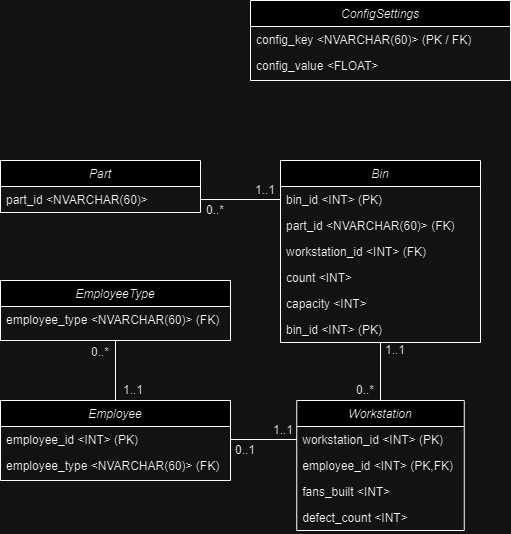

The diagram above was exported from draw.io. Its source (the exported page's mxGraphModel, read from the mxfile embedded in the PNG):
<mxGraphModel dx="1079" dy="750" grid="1" gridSize="10" guides="1" tooltips="1" connect="1" arrows="1" fold="1" page="1" pageScale="1" pageWidth="827" pageHeight="1169" math="0" shadow="0">
  <root>
    <mxCell id="WIyWlLk6GJQsqaUBKTNV-0" />
    <mxCell id="WIyWlLk6GJQsqaUBKTNV-1" parent="WIyWlLk6GJQsqaUBKTNV-0" />
    <mxCell id="sq6lID1wzZtVoHkKCFSD-1" value="ConfigSettings" style="swimlane;fontStyle=2;align=center;verticalAlign=top;childLayout=stackLayout;horizontal=1;startSize=26;horizontalStack=0;resizeParent=1;resizeLast=0;collapsible=1;marginBottom=0;rounded=0;shadow=0;strokeWidth=1;" parent="WIyWlLk6GJQsqaUBKTNV-1" vertex="1">
      <mxGeometry x="270" y="160" width="260" height="80" as="geometry">
        <mxRectangle x="230" y="140" width="160" height="26" as="alternateBounds" />
      </mxGeometry>
    </mxCell>
    <mxCell id="sq6lID1wzZtVoHkKCFSD-2" value="config_key &lt;NVARCHAR(60)&gt; (PK / FK)" style="text;align=left;verticalAlign=top;spacingLeft=4;spacingRight=4;overflow=hidden;rotatable=0;points=[[0,0.5],[1,0.5]];portConstraint=eastwest;" parent="sq6lID1wzZtVoHkKCFSD-1" vertex="1">
      <mxGeometry y="26" width="260" height="26" as="geometry" />
    </mxCell>
    <mxCell id="sq6lID1wzZtVoHkKCFSD-4" value="config_value &lt;FLOAT&gt;" style="text;align=left;verticalAlign=top;spacingLeft=4;spacingRight=4;overflow=hidden;rotatable=0;points=[[0,0.5],[1,0.5]];portConstraint=eastwest;rounded=0;shadow=0;html=0;" parent="sq6lID1wzZtVoHkKCFSD-1" vertex="1">
      <mxGeometry y="52" width="260" height="26" as="geometry" />
    </mxCell>
    <mxCell id="sq6lID1wzZtVoHkKCFSD-10" value="Part" style="swimlane;fontStyle=2;align=center;verticalAlign=top;childLayout=stackLayout;horizontal=1;startSize=26;horizontalStack=0;resizeParent=1;resizeLast=0;collapsible=1;marginBottom=0;rounded=0;shadow=0;strokeWidth=1;" parent="WIyWlLk6GJQsqaUBKTNV-1" vertex="1">
      <mxGeometry x="20" y="320" width="200" height="52" as="geometry">
        <mxRectangle x="230" y="140" width="160" height="26" as="alternateBounds" />
      </mxGeometry>
    </mxCell>
    <mxCell id="sq6lID1wzZtVoHkKCFSD-11" value="part_id &lt;NVARCHAR(60)&gt;" style="text;align=left;verticalAlign=top;spacingLeft=4;spacingRight=4;overflow=hidden;rotatable=0;points=[[0,0.5],[1,0.5]];portConstraint=eastwest;" parent="sq6lID1wzZtVoHkKCFSD-10" vertex="1">
      <mxGeometry y="26" width="200" height="26" as="geometry" />
    </mxCell>
    <mxCell id="sq6lID1wzZtVoHkKCFSD-15" value="Bin" style="swimlane;fontStyle=2;align=center;verticalAlign=top;childLayout=stackLayout;horizontal=1;startSize=26;horizontalStack=0;resizeParent=1;resizeLast=0;collapsible=1;marginBottom=0;rounded=0;shadow=0;strokeWidth=1;" parent="WIyWlLk6GJQsqaUBKTNV-1" vertex="1">
      <mxGeometry x="300" y="320" width="200" height="182" as="geometry">
        <mxRectangle x="230" y="140" width="160" height="26" as="alternateBounds" />
      </mxGeometry>
    </mxCell>
    <mxCell id="sq6lID1wzZtVoHkKCFSD-16" value="bin_id &lt;INT&gt; (PK)" style="text;align=left;verticalAlign=top;spacingLeft=4;spacingRight=4;overflow=hidden;rotatable=0;points=[[0,0.5],[1,0.5]];portConstraint=eastwest;" parent="sq6lID1wzZtVoHkKCFSD-15" vertex="1">
      <mxGeometry y="26" width="200" height="26" as="geometry" />
    </mxCell>
    <mxCell id="sq6lID1wzZtVoHkKCFSD-18" value="part_id &lt;NVARCHAR(60)&gt; (FK)" style="text;align=left;verticalAlign=top;spacingLeft=4;spacingRight=4;overflow=hidden;rotatable=0;points=[[0,0.5],[1,0.5]];portConstraint=eastwest;" parent="sq6lID1wzZtVoHkKCFSD-15" vertex="1">
      <mxGeometry y="52" width="200" height="26" as="geometry" />
    </mxCell>
    <mxCell id="sq6lID1wzZtVoHkKCFSD-50" value="workstation_id &lt;INT&gt; (FK)" style="text;align=left;verticalAlign=top;spacingLeft=4;spacingRight=4;overflow=hidden;rotatable=0;points=[[0,0.5],[1,0.5]];portConstraint=eastwest;" parent="sq6lID1wzZtVoHkKCFSD-15" vertex="1">
      <mxGeometry y="78" width="200" height="26" as="geometry" />
    </mxCell>
    <mxCell id="sq6lID1wzZtVoHkKCFSD-19" value="count &lt;INT&gt;" style="text;align=left;verticalAlign=top;spacingLeft=4;spacingRight=4;overflow=hidden;rotatable=0;points=[[0,0.5],[1,0.5]];portConstraint=eastwest;" parent="sq6lID1wzZtVoHkKCFSD-15" vertex="1">
      <mxGeometry y="104" width="200" height="26" as="geometry" />
    </mxCell>
    <mxCell id="sq6lID1wzZtVoHkKCFSD-20" value="capacity &lt;INT&gt;" style="text;align=left;verticalAlign=top;spacingLeft=4;spacingRight=4;overflow=hidden;rotatable=0;points=[[0,0.5],[1,0.5]];portConstraint=eastwest;" parent="sq6lID1wzZtVoHkKCFSD-15" vertex="1">
      <mxGeometry y="130" width="200" height="26" as="geometry" />
    </mxCell>
    <mxCell id="sq6lID1wzZtVoHkKCFSD-48" value="bin_id &lt;INT&gt; (PK)" style="text;align=left;verticalAlign=top;spacingLeft=4;spacingRight=4;overflow=hidden;rotatable=0;points=[[0,0.5],[1,0.5]];portConstraint=eastwest;" parent="sq6lID1wzZtVoHkKCFSD-15" vertex="1">
      <mxGeometry y="156" width="200" height="26" as="geometry" />
    </mxCell>
    <mxCell id="sq6lID1wzZtVoHkKCFSD-21" style="edgeStyle=orthogonalEdgeStyle;rounded=0;orthogonalLoop=1;jettySize=auto;html=1;exitX=1;exitY=0.5;exitDx=0;exitDy=0;entryX=0;entryY=0.5;entryDx=0;entryDy=0;endArrow=none;endFill=0;" parent="WIyWlLk6GJQsqaUBKTNV-1" source="sq6lID1wzZtVoHkKCFSD-11" target="sq6lID1wzZtVoHkKCFSD-16" edge="1">
      <mxGeometry relative="1" as="geometry" />
    </mxCell>
    <mxCell id="sq6lID1wzZtVoHkKCFSD-52" style="edgeStyle=orthogonalEdgeStyle;rounded=0;orthogonalLoop=1;jettySize=auto;html=1;exitX=0.5;exitY=0;exitDx=0;exitDy=0;entryX=0.5;entryY=1;entryDx=0;entryDy=0;endArrow=none;endFill=0;" parent="WIyWlLk6GJQsqaUBKTNV-1" source="sq6lID1wzZtVoHkKCFSD-22" target="sq6lID1wzZtVoHkKCFSD-28" edge="1">
      <mxGeometry relative="1" as="geometry" />
    </mxCell>
    <mxCell id="sq6lID1wzZtVoHkKCFSD-22" value="Employee" style="swimlane;fontStyle=2;align=center;verticalAlign=top;childLayout=stackLayout;horizontal=1;startSize=26;horizontalStack=0;resizeParent=1;resizeLast=0;collapsible=1;marginBottom=0;rounded=0;shadow=0;strokeWidth=1;" parent="WIyWlLk6GJQsqaUBKTNV-1" vertex="1">
      <mxGeometry x="20" y="560" width="230" height="80" as="geometry">
        <mxRectangle x="230" y="140" width="160" height="26" as="alternateBounds" />
      </mxGeometry>
    </mxCell>
    <mxCell id="sq6lID1wzZtVoHkKCFSD-23" value="employee_id &lt;INT&gt; (PK)" style="text;align=left;verticalAlign=top;spacingLeft=4;spacingRight=4;overflow=hidden;rotatable=0;points=[[0,0.5],[1,0.5]];portConstraint=eastwest;" parent="sq6lID1wzZtVoHkKCFSD-22" vertex="1">
      <mxGeometry y="26" width="230" height="26" as="geometry" />
    </mxCell>
    <mxCell id="sq6lID1wzZtVoHkKCFSD-24" value="employee_type &lt;NVARCHAR(60)&gt; (FK)" style="text;align=left;verticalAlign=top;spacingLeft=4;spacingRight=4;overflow=hidden;rotatable=0;points=[[0,0.5],[1,0.5]];portConstraint=eastwest;" parent="sq6lID1wzZtVoHkKCFSD-22" vertex="1">
      <mxGeometry y="52" width="230" height="26" as="geometry" />
    </mxCell>
    <mxCell id="sq6lID1wzZtVoHkKCFSD-28" value="EmployeeType" style="swimlane;fontStyle=2;align=center;verticalAlign=top;childLayout=stackLayout;horizontal=1;startSize=26;horizontalStack=0;resizeParent=1;resizeLast=0;collapsible=1;marginBottom=0;rounded=0;shadow=0;strokeWidth=1;" parent="WIyWlLk6GJQsqaUBKTNV-1" vertex="1">
      <mxGeometry x="20" y="440" width="230" height="60" as="geometry">
        <mxRectangle x="230" y="140" width="160" height="26" as="alternateBounds" />
      </mxGeometry>
    </mxCell>
    <mxCell id="sq6lID1wzZtVoHkKCFSD-30" value="employee_type &lt;NVARCHAR(60)&gt; (FK)" style="text;align=left;verticalAlign=top;spacingLeft=4;spacingRight=4;overflow=hidden;rotatable=0;points=[[0,0.5],[1,0.5]];portConstraint=eastwest;" parent="sq6lID1wzZtVoHkKCFSD-28" vertex="1">
      <mxGeometry y="26" width="230" height="26" as="geometry" />
    </mxCell>
    <mxCell id="sq6lID1wzZtVoHkKCFSD-36" style="edgeStyle=orthogonalEdgeStyle;rounded=0;orthogonalLoop=1;jettySize=auto;html=1;exitX=0.5;exitY=0;exitDx=0;exitDy=0;entryX=0.5;entryY=1;entryDx=0;entryDy=0;endArrow=none;endFill=0;" parent="WIyWlLk6GJQsqaUBKTNV-1" source="sq6lID1wzZtVoHkKCFSD-32" target="sq6lID1wzZtVoHkKCFSD-15" edge="1">
      <mxGeometry relative="1" as="geometry" />
    </mxCell>
    <mxCell id="sq6lID1wzZtVoHkKCFSD-32" value="Workstation" style="swimlane;fontStyle=2;align=center;verticalAlign=top;childLayout=stackLayout;horizontal=1;startSize=26;horizontalStack=0;resizeParent=1;resizeLast=0;collapsible=1;marginBottom=0;rounded=0;shadow=0;strokeWidth=1;" parent="WIyWlLk6GJQsqaUBKTNV-1" vertex="1">
      <mxGeometry x="316.25" y="560" width="167.5" height="130" as="geometry">
        <mxRectangle x="230" y="140" width="160" height="26" as="alternateBounds" />
      </mxGeometry>
    </mxCell>
    <mxCell id="sq6lID1wzZtVoHkKCFSD-33" value="workstation_id &lt;INT&gt; (PK)" style="text;align=left;verticalAlign=top;spacingLeft=4;spacingRight=4;overflow=hidden;rotatable=0;points=[[0,0.5],[1,0.5]];portConstraint=eastwest;" parent="sq6lID1wzZtVoHkKCFSD-32" vertex="1">
      <mxGeometry y="26" width="167.5" height="26" as="geometry" />
    </mxCell>
    <mxCell id="sq6lID1wzZtVoHkKCFSD-40" value="employee_id &lt;INT&gt; (PK,FK)" style="text;align=left;verticalAlign=top;spacingLeft=4;spacingRight=4;overflow=hidden;rotatable=0;points=[[0,0.5],[1,0.5]];portConstraint=eastwest;" parent="sq6lID1wzZtVoHkKCFSD-32" vertex="1">
      <mxGeometry y="52" width="167.5" height="26" as="geometry" />
    </mxCell>
    <mxCell id="sq6lID1wzZtVoHkKCFSD-42" value="fans_built &lt;INT&gt;" style="text;align=left;verticalAlign=top;spacingLeft=4;spacingRight=4;overflow=hidden;rotatable=0;points=[[0,0.5],[1,0.5]];portConstraint=eastwest;" parent="sq6lID1wzZtVoHkKCFSD-32" vertex="1">
      <mxGeometry y="78" width="167.5" height="26" as="geometry" />
    </mxCell>
    <mxCell id="sq6lID1wzZtVoHkKCFSD-43" value="defect_count &lt;INT&gt;" style="text;align=left;verticalAlign=top;spacingLeft=4;spacingRight=4;overflow=hidden;rotatable=0;points=[[0,0.5],[1,0.5]];portConstraint=eastwest;" parent="sq6lID1wzZtVoHkKCFSD-32" vertex="1">
      <mxGeometry y="104" width="167.5" height="26" as="geometry" />
    </mxCell>
    <mxCell id="sq6lID1wzZtVoHkKCFSD-39" style="edgeStyle=orthogonalEdgeStyle;rounded=0;orthogonalLoop=1;jettySize=auto;html=1;exitX=1;exitY=0.5;exitDx=0;exitDy=0;entryX=0;entryY=0.5;entryDx=0;entryDy=0;endArrow=none;endFill=0;" parent="WIyWlLk6GJQsqaUBKTNV-1" source="sq6lID1wzZtVoHkKCFSD-23" target="sq6lID1wzZtVoHkKCFSD-33" edge="1">
      <mxGeometry relative="1" as="geometry" />
    </mxCell>
    <mxCell id="sq6lID1wzZtVoHkKCFSD-44" value="0..*" style="text;html=1;strokeColor=none;fillColor=none;align=center;verticalAlign=middle;whiteSpace=wrap;rounded=0;" parent="WIyWlLk6GJQsqaUBKTNV-1" vertex="1">
      <mxGeometry x="220" y="360" width="30" height="20" as="geometry" />
    </mxCell>
    <mxCell id="sq6lID1wzZtVoHkKCFSD-46" value="1..1" style="text;html=1;strokeColor=none;fillColor=none;align=center;verticalAlign=middle;whiteSpace=wrap;rounded=0;" parent="WIyWlLk6GJQsqaUBKTNV-1" vertex="1">
      <mxGeometry x="270" y="340" width="30" height="20" as="geometry" />
    </mxCell>
    <mxCell id="sq6lID1wzZtVoHkKCFSD-47" value="1..1" style="text;html=1;strokeColor=none;fillColor=none;align=center;verticalAlign=middle;whiteSpace=wrap;rounded=0;" parent="WIyWlLk6GJQsqaUBKTNV-1" vertex="1">
      <mxGeometry x="400" y="500" width="30" height="20" as="geometry" />
    </mxCell>
    <mxCell id="sq6lID1wzZtVoHkKCFSD-53" value="0..*" style="text;html=1;strokeColor=none;fillColor=none;align=center;verticalAlign=middle;whiteSpace=wrap;rounded=0;" parent="WIyWlLk6GJQsqaUBKTNV-1" vertex="1">
      <mxGeometry x="370" y="540" width="30" height="20" as="geometry" />
    </mxCell>
    <mxCell id="sq6lID1wzZtVoHkKCFSD-54" value="0..1" style="text;html=1;strokeColor=none;fillColor=none;align=center;verticalAlign=middle;whiteSpace=wrap;rounded=0;" parent="WIyWlLk6GJQsqaUBKTNV-1" vertex="1">
      <mxGeometry x="250" y="600" width="30" height="20" as="geometry" />
    </mxCell>
    <mxCell id="sq6lID1wzZtVoHkKCFSD-55" value="1..1" style="text;html=1;strokeColor=none;fillColor=none;align=center;verticalAlign=middle;whiteSpace=wrap;rounded=0;" parent="WIyWlLk6GJQsqaUBKTNV-1" vertex="1">
      <mxGeometry x="290" y="580" width="26.25" height="20" as="geometry" />
    </mxCell>
    <mxCell id="sq6lID1wzZtVoHkKCFSD-56" value="1..1" style="text;html=1;strokeColor=none;fillColor=none;align=center;verticalAlign=middle;whiteSpace=wrap;rounded=0;" parent="WIyWlLk6GJQsqaUBKTNV-1" vertex="1">
      <mxGeometry x="140" y="540" width="26.25" height="20" as="geometry" />
    </mxCell>
    <mxCell id="sq6lID1wzZtVoHkKCFSD-57" value="0..*" style="text;html=1;strokeColor=none;fillColor=none;align=center;verticalAlign=middle;whiteSpace=wrap;rounded=0;" parent="WIyWlLk6GJQsqaUBKTNV-1" vertex="1">
      <mxGeometry x="105" y="502" width="30" height="20" as="geometry" />
    </mxCell>
  </root>
</mxGraphModel>